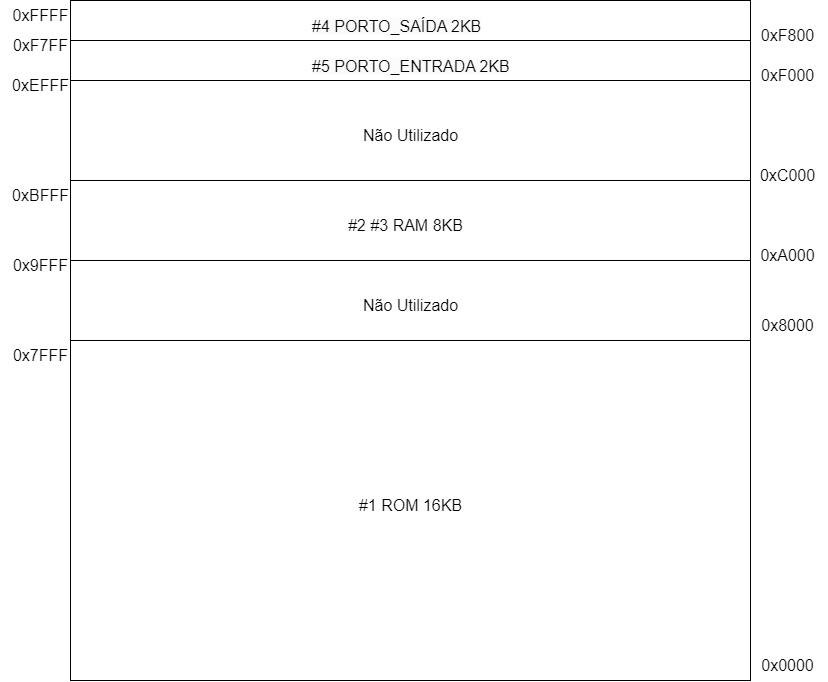

The diagram above was exported from draw.io. Its source (the exported page's mxGraphModel, read from the mxfile embedded in the PNG):
<mxGraphModel dx="1750" dy="1032" grid="1" gridSize="10" guides="1" tooltips="1" connect="1" arrows="1" fold="1" page="1" pageScale="1" pageWidth="827" pageHeight="1169" math="0" shadow="0">
  <root>
    <mxCell id="0" />
    <mxCell id="1" parent="0" />
    <mxCell id="iZ48eMg1p3a2bX1QBEkR-1" value="" style="whiteSpace=wrap;html=1;aspect=fixed;fontSize=16;" parent="1" vertex="1">
      <mxGeometry x="70" y="60" width="680" height="680" as="geometry" />
    </mxCell>
    <mxCell id="iZ48eMg1p3a2bX1QBEkR-6" value="" style="endArrow=none;html=1;rounded=0;fontSize=12;startSize=8;endSize=8;curved=1;entryX=1;entryY=0.5;entryDx=0;entryDy=0;exitX=0;exitY=0.5;exitDx=0;exitDy=0;" parent="1" source="iZ48eMg1p3a2bX1QBEkR-1" target="iZ48eMg1p3a2bX1QBEkR-1" edge="1">
      <mxGeometry width="50" height="50" relative="1" as="geometry">
        <mxPoint x="140" y="210" as="sourcePoint" />
        <mxPoint x="190" y="160" as="targetPoint" />
      </mxGeometry>
    </mxCell>
    <mxCell id="iZ48eMg1p3a2bX1QBEkR-7" value="0x0000" style="text;html=1;align=center;verticalAlign=middle;resizable=0;points=[];autosize=1;strokeColor=none;fillColor=none;fontSize=16;" parent="1" vertex="1">
      <mxGeometry x="747" y="710" width="80" height="30" as="geometry" />
    </mxCell>
    <mxCell id="iZ48eMg1p3a2bX1QBEkR-8" value="0xFFFF" style="text;html=1;align=center;verticalAlign=middle;resizable=0;points=[];autosize=1;strokeColor=none;fillColor=none;fontSize=16;" parent="1" vertex="1">
      <mxGeometry y="60" width="80" height="30" as="geometry" />
    </mxCell>
    <mxCell id="iZ48eMg1p3a2bX1QBEkR-10" value="0x7FFF" style="text;html=1;align=center;verticalAlign=middle;resizable=0;points=[];autosize=1;strokeColor=none;fillColor=none;fontSize=16;" parent="1" vertex="1">
      <mxGeometry y="400" width="80" height="30" as="geometry" />
    </mxCell>
    <mxCell id="-hnX_xfgwnwYsAGwE4Hr-1" value="" style="endArrow=none;html=1;rounded=0;fontSize=12;startSize=8;endSize=8;curved=1;" edge="1" parent="1">
      <mxGeometry width="50" height="50" relative="1" as="geometry">
        <mxPoint x="70" y="240" as="sourcePoint" />
        <mxPoint x="750" y="240" as="targetPoint" />
      </mxGeometry>
    </mxCell>
    <mxCell id="-hnX_xfgwnwYsAGwE4Hr-8" value="#1 ROM 16KB" style="text;html=1;align=center;verticalAlign=middle;resizable=0;points=[];autosize=1;strokeColor=none;fillColor=none;fontSize=16;" vertex="1" parent="1">
      <mxGeometry x="345" y="550" width="130" height="30" as="geometry" />
    </mxCell>
    <mxCell id="-hnX_xfgwnwYsAGwE4Hr-12" value="0x8000" style="text;html=1;align=center;verticalAlign=middle;resizable=0;points=[];autosize=1;strokeColor=none;fillColor=none;fontSize=16;" vertex="1" parent="1">
      <mxGeometry x="747" y="370" width="80" height="30" as="geometry" />
    </mxCell>
    <mxCell id="-hnX_xfgwnwYsAGwE4Hr-13" value="" style="endArrow=none;html=1;rounded=0;fontSize=12;startSize=8;endSize=8;curved=1;" edge="1" parent="1">
      <mxGeometry width="50" height="50" relative="1" as="geometry">
        <mxPoint x="70" y="320" as="sourcePoint" />
        <mxPoint x="750" y="320" as="targetPoint" />
      </mxGeometry>
    </mxCell>
    <mxCell id="-hnX_xfgwnwYsAGwE4Hr-14" value="0xA000" style="text;html=1;align=center;verticalAlign=middle;resizable=0;points=[];autosize=1;strokeColor=none;fillColor=none;fontSize=16;" vertex="1" parent="1">
      <mxGeometry x="747" y="300" width="80" height="30" as="geometry" />
    </mxCell>
    <mxCell id="-hnX_xfgwnwYsAGwE4Hr-15" value="0xBFFF" style="text;html=1;align=center;verticalAlign=middle;resizable=0;points=[];autosize=1;strokeColor=none;fillColor=none;fontSize=16;" vertex="1" parent="1">
      <mxGeometry y="240" width="80" height="30" as="geometry" />
    </mxCell>
    <mxCell id="-hnX_xfgwnwYsAGwE4Hr-16" value="#2 #3 RAM 8KB" style="text;html=1;align=center;verticalAlign=middle;resizable=0;points=[];autosize=1;strokeColor=none;fillColor=none;fontSize=16;" vertex="1" parent="1">
      <mxGeometry x="335" y="270" width="140" height="30" as="geometry" />
    </mxCell>
    <mxCell id="-hnX_xfgwnwYsAGwE4Hr-20" value="Não Utilizado" style="text;html=1;align=center;verticalAlign=middle;resizable=0;points=[];autosize=1;strokeColor=none;fillColor=none;fontSize=16;" vertex="1" parent="1">
      <mxGeometry x="350" y="180" width="120" height="30" as="geometry" />
    </mxCell>
    <mxCell id="-hnX_xfgwnwYsAGwE4Hr-26" value="" style="endArrow=none;html=1;rounded=0;fontSize=12;startSize=8;endSize=8;curved=1;" edge="1" parent="1">
      <mxGeometry width="50" height="50" relative="1" as="geometry">
        <mxPoint x="70" y="140" as="sourcePoint" />
        <mxPoint x="750" y="140" as="targetPoint" />
      </mxGeometry>
    </mxCell>
    <mxCell id="-hnX_xfgwnwYsAGwE4Hr-27" value="" style="endArrow=none;html=1;rounded=0;fontSize=12;startSize=8;endSize=8;curved=1;" edge="1" parent="1">
      <mxGeometry width="50" height="50" relative="1" as="geometry">
        <mxPoint x="70" y="100" as="sourcePoint" />
        <mxPoint x="750" y="100" as="targetPoint" />
      </mxGeometry>
    </mxCell>
    <mxCell id="-hnX_xfgwnwYsAGwE4Hr-29" value="&lt;span style=&quot;color: rgb(0, 0, 0); font-family: Helvetica; font-size: 16px; font-style: normal; font-variant-ligatures: normal; font-variant-caps: normal; font-weight: 400; letter-spacing: normal; orphans: 2; text-align: center; text-indent: 0px; text-transform: none; widows: 2; word-spacing: 0px; -webkit-text-stroke-width: 0px; background-color: rgb(251, 251, 251); text-decoration-thickness: initial; text-decoration-style: initial; text-decoration-color: initial; float: none; display: inline !important;&quot;&gt;#4 PORTO_SAÍDA 2KB&lt;/span&gt;" style="text;whiteSpace=wrap;html=1;fontSize=16;fontFamily=Helvetica;fontColor=default;" vertex="1" parent="1">
      <mxGeometry x="310" y="70" width="200" height="40" as="geometry" />
    </mxCell>
    <mxCell id="-hnX_xfgwnwYsAGwE4Hr-30" value="&lt;span style=&quot;color: rgb(0, 0, 0); font-family: Helvetica; font-size: 16px; font-style: normal; font-variant-ligatures: normal; font-variant-caps: normal; font-weight: 400; letter-spacing: normal; orphans: 2; text-align: center; text-indent: 0px; text-transform: none; widows: 2; word-spacing: 0px; -webkit-text-stroke-width: 0px; background-color: rgb(251, 251, 251); text-decoration-thickness: initial; text-decoration-style: initial; text-decoration-color: initial; float: none; display: inline !important;&quot;&gt;#5 PORTO_ENTRADA 2KB&lt;/span&gt;" style="text;whiteSpace=wrap;html=1;fontSize=16;fontFamily=Helvetica;fontColor=default;" vertex="1" parent="1">
      <mxGeometry x="310" y="110" width="200" height="40" as="geometry" />
    </mxCell>
    <mxCell id="-hnX_xfgwnwYsAGwE4Hr-33" value="0xF7FF" style="text;html=1;align=center;verticalAlign=middle;resizable=0;points=[];autosize=1;strokeColor=none;fillColor=none;fontSize=16;" vertex="1" parent="1">
      <mxGeometry y="90" width="80" height="30" as="geometry" />
    </mxCell>
    <mxCell id="-hnX_xfgwnwYsAGwE4Hr-34" value="0xF000" style="text;html=1;align=center;verticalAlign=middle;resizable=0;points=[];autosize=1;strokeColor=none;fillColor=none;fontSize=16;" vertex="1" parent="1">
      <mxGeometry x="747" y="120" width="80" height="30" as="geometry" />
    </mxCell>
    <mxCell id="-hnX_xfgwnwYsAGwE4Hr-35" value="0xF800" style="text;html=1;align=center;verticalAlign=middle;resizable=0;points=[];autosize=1;strokeColor=none;fillColor=none;fontSize=16;" vertex="1" parent="1">
      <mxGeometry x="747" y="80" width="80" height="30" as="geometry" />
    </mxCell>
    <mxCell id="-hnX_xfgwnwYsAGwE4Hr-36" value="Não Utilizado" style="text;html=1;align=center;verticalAlign=middle;resizable=0;points=[];autosize=1;strokeColor=none;fillColor=none;fontSize=16;" vertex="1" parent="1">
      <mxGeometry x="350" y="350" width="120" height="30" as="geometry" />
    </mxCell>
    <mxCell id="-hnX_xfgwnwYsAGwE4Hr-37" value="0x9FFF" style="text;html=1;align=center;verticalAlign=middle;resizable=0;points=[];autosize=1;strokeColor=none;fillColor=none;fontSize=16;" vertex="1" parent="1">
      <mxGeometry y="310" width="80" height="30" as="geometry" />
    </mxCell>
    <mxCell id="-hnX_xfgwnwYsAGwE4Hr-38" value="0xC000" style="text;html=1;align=center;verticalAlign=middle;resizable=0;points=[];autosize=1;strokeColor=none;fillColor=none;fontSize=16;" vertex="1" parent="1">
      <mxGeometry x="747" y="220" width="80" height="30" as="geometry" />
    </mxCell>
    <mxCell id="-hnX_xfgwnwYsAGwE4Hr-39" value="0xEFFF" style="text;html=1;align=center;verticalAlign=middle;resizable=0;points=[];autosize=1;strokeColor=none;fillColor=none;fontSize=16;" vertex="1" parent="1">
      <mxGeometry y="130" width="80" height="30" as="geometry" />
    </mxCell>
  </root>
</mxGraphModel>